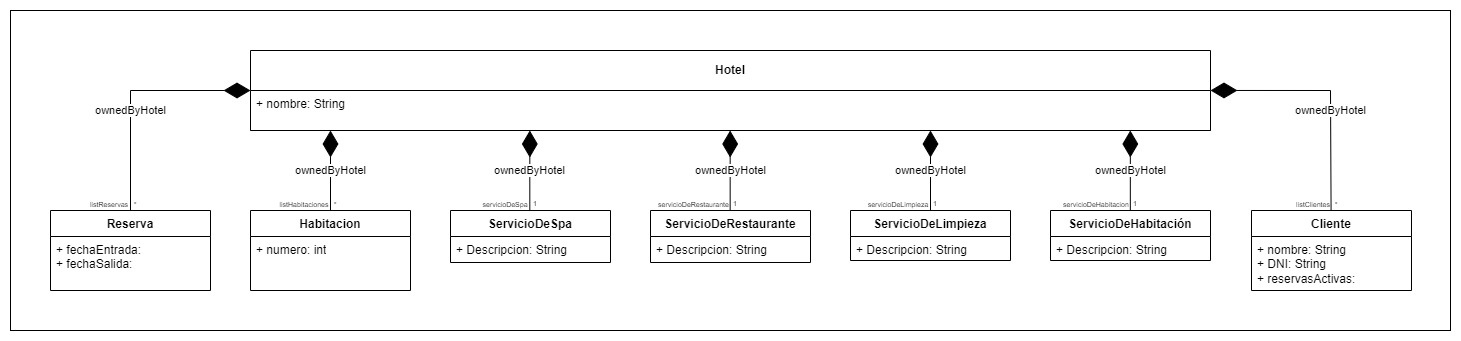

The diagram above was exported from draw.io. Its source (the exported page's mxGraphModel, read from the mxfile embedded in the PNG):
<mxGraphModel dx="2240" dy="920" grid="1" gridSize="10" guides="1" tooltips="1" connect="1" arrows="1" fold="1" page="1" pageScale="1" pageWidth="827" pageHeight="1169" math="0" shadow="0">
  <root>
    <mxCell id="0" />
    <mxCell id="1" parent="0" />
    <mxCell id="GmrieiwU3lJ7P3UyYtlu-39" value="" style="rounded=0;whiteSpace=wrap;html=1;" vertex="1" parent="1">
      <mxGeometry x="120" y="40" width="1440" height="320" as="geometry" />
    </mxCell>
    <mxCell id="GmrieiwU3lJ7P3UyYtlu-1" value="&lt;b&gt;Hotel&lt;/b&gt;" style="swimlane;fontStyle=0;childLayout=stackLayout;horizontal=1;startSize=40;fillColor=none;horizontalStack=0;resizeParent=1;resizeParentMax=0;resizeLast=0;collapsible=1;marginBottom=0;whiteSpace=wrap;html=1;" vertex="1" parent="1">
      <mxGeometry x="360" y="80" width="960" height="80" as="geometry">
        <mxRectangle x="240" y="1280" width="70" height="40" as="alternateBounds" />
      </mxGeometry>
    </mxCell>
    <mxCell id="GmrieiwU3lJ7P3UyYtlu-2" value="&lt;div&gt;+ nombre: String&lt;/div&gt;&lt;div&gt;&lt;br&gt;&lt;/div&gt;&lt;div&gt;&lt;br&gt;&lt;/div&gt;&lt;div&gt;&lt;br&gt;&lt;/div&gt;" style="text;strokeColor=none;fillColor=none;align=left;verticalAlign=top;spacingLeft=4;spacingRight=4;overflow=hidden;rotatable=0;points=[[0,0.5],[1,0.5]];portConstraint=eastwest;whiteSpace=wrap;html=1;" vertex="1" parent="GmrieiwU3lJ7P3UyYtlu-1">
      <mxGeometry y="40" width="960" height="40" as="geometry" />
    </mxCell>
    <mxCell id="GmrieiwU3lJ7P3UyYtlu-3" value="" style="endArrow=none;html=1;rounded=0;entryX=1;entryY=1;entryDx=0;entryDy=0;entryPerimeter=0;" edge="1" parent="GmrieiwU3lJ7P3UyYtlu-1" target="GmrieiwU3lJ7P3UyYtlu-2">
      <mxGeometry width="50" height="50" relative="1" as="geometry">
        <mxPoint y="80" as="sourcePoint" />
        <mxPoint x="180" y="140" as="targetPoint" />
      </mxGeometry>
    </mxCell>
    <mxCell id="GmrieiwU3lJ7P3UyYtlu-4" value="Reserva" style="swimlane;fontStyle=1;align=center;verticalAlign=top;childLayout=stackLayout;horizontal=1;startSize=26;horizontalStack=0;resizeParent=1;resizeParentMax=0;resizeLast=0;collapsible=1;marginBottom=0;whiteSpace=wrap;html=1;" vertex="1" parent="1">
      <mxGeometry x="160" y="240" width="160" height="80" as="geometry" />
    </mxCell>
    <mxCell id="GmrieiwU3lJ7P3UyYtlu-5" value="+ fechaEntrada:&amp;nbsp;&lt;div&gt;+ fechaSalida:&lt;/div&gt;" style="text;strokeColor=none;fillColor=none;align=left;verticalAlign=top;spacingLeft=4;spacingRight=4;overflow=hidden;rotatable=0;points=[[0,0.5],[1,0.5]];portConstraint=eastwest;whiteSpace=wrap;html=1;" vertex="1" parent="GmrieiwU3lJ7P3UyYtlu-4">
      <mxGeometry y="26" width="160" height="54" as="geometry" />
    </mxCell>
    <mxCell id="GmrieiwU3lJ7P3UyYtlu-6" value="Habitacion" style="swimlane;fontStyle=1;align=center;verticalAlign=top;childLayout=stackLayout;horizontal=1;startSize=26;horizontalStack=0;resizeParent=1;resizeParentMax=0;resizeLast=0;collapsible=1;marginBottom=0;whiteSpace=wrap;html=1;" vertex="1" parent="1">
      <mxGeometry x="360" y="240" width="160" height="80" as="geometry" />
    </mxCell>
    <mxCell id="GmrieiwU3lJ7P3UyYtlu-7" value="+ numero: int&lt;div&gt;&lt;br&gt;&lt;/div&gt;" style="text;strokeColor=none;fillColor=none;align=left;verticalAlign=top;spacingLeft=4;spacingRight=4;overflow=hidden;rotatable=0;points=[[0,0.5],[1,0.5]];portConstraint=eastwest;whiteSpace=wrap;html=1;" vertex="1" parent="GmrieiwU3lJ7P3UyYtlu-6">
      <mxGeometry y="26" width="160" height="54" as="geometry" />
    </mxCell>
    <mxCell id="GmrieiwU3lJ7P3UyYtlu-8" value="Cliente" style="swimlane;fontStyle=1;align=center;verticalAlign=top;childLayout=stackLayout;horizontal=1;startSize=26;horizontalStack=0;resizeParent=1;resizeParentMax=0;resizeLast=0;collapsible=1;marginBottom=0;whiteSpace=wrap;html=1;" vertex="1" parent="1">
      <mxGeometry x="1361" y="240" width="160" height="80" as="geometry" />
    </mxCell>
    <mxCell id="GmrieiwU3lJ7P3UyYtlu-9" value="+ nombre: String&lt;div&gt;+ DNI: String&lt;/div&gt;&lt;div&gt;+ reservasActivas:&lt;/div&gt;" style="text;strokeColor=none;fillColor=none;align=left;verticalAlign=top;spacingLeft=4;spacingRight=4;overflow=hidden;rotatable=0;points=[[0,0.5],[1,0.5]];portConstraint=eastwest;whiteSpace=wrap;html=1;" vertex="1" parent="GmrieiwU3lJ7P3UyYtlu-8">
      <mxGeometry y="26" width="160" height="54" as="geometry" />
    </mxCell>
    <mxCell id="GmrieiwU3lJ7P3UyYtlu-10" value="ownedByHotel" style="endArrow=diamondThin;endFill=1;endSize=24;html=1;rounded=0;exitX=0.5;exitY=0;exitDx=0;exitDy=0;fontColor=default;" edge="1" parent="1" source="GmrieiwU3lJ7P3UyYtlu-4">
      <mxGeometry x="-0.1667" width="160" relative="1" as="geometry">
        <mxPoint x="240" y="190" as="sourcePoint" />
        <mxPoint x="360" y="120" as="targetPoint" />
        <Array as="points">
          <mxPoint x="240" y="120" />
        </Array>
        <mxPoint as="offset" />
      </mxGeometry>
    </mxCell>
    <mxCell id="GmrieiwU3lJ7P3UyYtlu-11" value="ownedByHotel" style="endArrow=diamondThin;endFill=1;endSize=24;html=1;rounded=0;exitX=0.5;exitY=0;exitDx=0;exitDy=0;" edge="1" parent="1" source="GmrieiwU3lJ7P3UyYtlu-6">
      <mxGeometry width="160" relative="1" as="geometry">
        <mxPoint x="437" y="210" as="sourcePoint" />
        <mxPoint x="440" y="160" as="targetPoint" />
      </mxGeometry>
    </mxCell>
    <mxCell id="GmrieiwU3lJ7P3UyYtlu-12" value="ownedByHotel" style="endArrow=diamondThin;endFill=1;endSize=24;html=1;rounded=0;exitX=0.5;exitY=0;exitDx=0;exitDy=0;entryX=1;entryY=-0.001;entryDx=0;entryDy=0;entryPerimeter=0;" edge="1" parent="1" target="GmrieiwU3lJ7P3UyYtlu-2">
      <mxGeometry x="-0.1667" width="160" relative="1" as="geometry">
        <mxPoint x="1440.58" y="240" as="sourcePoint" />
        <mxPoint x="1440.58" y="160" as="targetPoint" />
        <Array as="points">
          <mxPoint x="1440" y="120" />
        </Array>
        <mxPoint as="offset" />
      </mxGeometry>
    </mxCell>
    <mxCell id="GmrieiwU3lJ7P3UyYtlu-13" value="&lt;font style=&quot;font-size: 7px;&quot;&gt;listReservas&lt;/font&gt;" style="text;html=1;align=center;verticalAlign=middle;whiteSpace=wrap;rounded=0;" vertex="1" parent="1">
      <mxGeometry x="199" y="228" width="40" height="10" as="geometry" />
    </mxCell>
    <mxCell id="GmrieiwU3lJ7P3UyYtlu-14" value="&lt;font style=&quot;font-size: 7px;&quot;&gt;*&lt;/font&gt;" style="text;html=1;align=center;verticalAlign=middle;whiteSpace=wrap;rounded=0;" vertex="1" parent="1">
      <mxGeometry x="240" y="227" width="10" height="12" as="geometry" />
    </mxCell>
    <mxCell id="GmrieiwU3lJ7P3UyYtlu-15" value="&lt;font style=&quot;font-size: 7px;&quot;&gt;*&lt;/font&gt;" style="text;html=1;align=center;verticalAlign=middle;whiteSpace=wrap;rounded=0;" vertex="1" parent="1">
      <mxGeometry x="440" y="227" width="10" height="12" as="geometry" />
    </mxCell>
    <mxCell id="GmrieiwU3lJ7P3UyYtlu-16" value="&lt;font style=&quot;font-size: 7px;&quot;&gt;listHabitaciones&lt;/font&gt;" style="text;html=1;align=center;verticalAlign=middle;whiteSpace=wrap;rounded=0;" vertex="1" parent="1">
      <mxGeometry x="389" y="228" width="50" height="10" as="geometry" />
    </mxCell>
    <mxCell id="GmrieiwU3lJ7P3UyYtlu-17" value="&lt;font style=&quot;font-size: 7px;&quot;&gt;*&lt;/font&gt;" style="text;html=1;align=center;verticalAlign=middle;whiteSpace=wrap;rounded=0;" vertex="1" parent="1">
      <mxGeometry x="1441" y="227" width="10" height="12" as="geometry" />
    </mxCell>
    <mxCell id="GmrieiwU3lJ7P3UyYtlu-18" value="&lt;font style=&quot;font-size: 7px;&quot;&gt;listClientes&lt;/font&gt;" style="text;html=1;align=center;verticalAlign=middle;whiteSpace=wrap;rounded=0;" vertex="1" parent="1">
      <mxGeometry x="1407" y="228" width="32" height="10" as="geometry" />
    </mxCell>
    <mxCell id="GmrieiwU3lJ7P3UyYtlu-19" value="ServicioDeSpa" style="swimlane;fontStyle=1;align=center;verticalAlign=top;childLayout=stackLayout;horizontal=1;startSize=26;horizontalStack=0;resizeParent=1;resizeParentMax=0;resizeLast=0;collapsible=1;marginBottom=0;whiteSpace=wrap;html=1;" vertex="1" parent="1">
      <mxGeometry x="560" y="240" width="160" height="52" as="geometry" />
    </mxCell>
    <mxCell id="GmrieiwU3lJ7P3UyYtlu-20" value="+ Descripcion: String" style="text;strokeColor=none;fillColor=none;align=left;verticalAlign=top;spacingLeft=4;spacingRight=4;overflow=hidden;rotatable=0;points=[[0,0.5],[1,0.5]];portConstraint=eastwest;whiteSpace=wrap;html=1;" vertex="1" parent="GmrieiwU3lJ7P3UyYtlu-19">
      <mxGeometry y="26" width="160" height="26" as="geometry" />
    </mxCell>
    <mxCell id="GmrieiwU3lJ7P3UyYtlu-21" value="ServicioDeRestaurante" style="swimlane;fontStyle=1;align=center;verticalAlign=top;childLayout=stackLayout;horizontal=1;startSize=26;horizontalStack=0;resizeParent=1;resizeParentMax=0;resizeLast=0;collapsible=1;marginBottom=0;whiteSpace=wrap;html=1;" vertex="1" parent="1">
      <mxGeometry x="760" y="240" width="160" height="52" as="geometry" />
    </mxCell>
    <mxCell id="GmrieiwU3lJ7P3UyYtlu-22" value="+ Descripcion: String" style="text;strokeColor=none;fillColor=none;align=left;verticalAlign=top;spacingLeft=4;spacingRight=4;overflow=hidden;rotatable=0;points=[[0,0.5],[1,0.5]];portConstraint=eastwest;whiteSpace=wrap;html=1;" vertex="1" parent="GmrieiwU3lJ7P3UyYtlu-21">
      <mxGeometry y="26" width="160" height="26" as="geometry" />
    </mxCell>
    <mxCell id="GmrieiwU3lJ7P3UyYtlu-23" value="ServicioDeLimpieza" style="swimlane;fontStyle=1;align=center;verticalAlign=top;childLayout=stackLayout;horizontal=1;startSize=26;horizontalStack=0;resizeParent=1;resizeParentMax=0;resizeLast=0;collapsible=1;marginBottom=0;whiteSpace=wrap;html=1;" vertex="1" parent="1">
      <mxGeometry x="960" y="240" width="160" height="50" as="geometry" />
    </mxCell>
    <mxCell id="GmrieiwU3lJ7P3UyYtlu-24" value="+ Descripcion: String" style="text;strokeColor=none;fillColor=none;align=left;verticalAlign=top;spacingLeft=4;spacingRight=4;overflow=hidden;rotatable=0;points=[[0,0.5],[1,0.5]];portConstraint=eastwest;whiteSpace=wrap;html=1;" vertex="1" parent="GmrieiwU3lJ7P3UyYtlu-23">
      <mxGeometry y="26" width="160" height="24" as="geometry" />
    </mxCell>
    <mxCell id="GmrieiwU3lJ7P3UyYtlu-25" value="ServicioDeHabitación" style="swimlane;fontStyle=1;align=center;verticalAlign=top;childLayout=stackLayout;horizontal=1;startSize=26;horizontalStack=0;resizeParent=1;resizeParentMax=0;resizeLast=0;collapsible=1;marginBottom=0;whiteSpace=wrap;html=1;" vertex="1" parent="1">
      <mxGeometry x="1160" y="240" width="160" height="50" as="geometry" />
    </mxCell>
    <mxCell id="GmrieiwU3lJ7P3UyYtlu-26" value="+ Descripcion: String" style="text;strokeColor=none;fillColor=none;align=left;verticalAlign=top;spacingLeft=4;spacingRight=4;overflow=hidden;rotatable=0;points=[[0,0.5],[1,0.5]];portConstraint=eastwest;whiteSpace=wrap;html=1;" vertex="1" parent="GmrieiwU3lJ7P3UyYtlu-25">
      <mxGeometry y="26" width="160" height="24" as="geometry" />
    </mxCell>
    <mxCell id="GmrieiwU3lJ7P3UyYtlu-27" value="ownedByHotel" style="endArrow=diamondThin;endFill=1;endSize=24;html=1;rounded=0;exitX=0.5;exitY=0;exitDx=0;exitDy=0;" edge="1" parent="1">
      <mxGeometry width="160" relative="1" as="geometry">
        <mxPoint x="639.31" y="240" as="sourcePoint" />
        <mxPoint x="639.31" y="160" as="targetPoint" />
      </mxGeometry>
    </mxCell>
    <mxCell id="GmrieiwU3lJ7P3UyYtlu-28" value="ownedByHotel" style="endArrow=diamondThin;endFill=1;endSize=24;html=1;rounded=0;exitX=0.5;exitY=0;exitDx=0;exitDy=0;" edge="1" parent="1">
      <mxGeometry width="160" relative="1" as="geometry">
        <mxPoint x="839.66" y="240" as="sourcePoint" />
        <mxPoint x="839.66" y="160" as="targetPoint" />
      </mxGeometry>
    </mxCell>
    <mxCell id="GmrieiwU3lJ7P3UyYtlu-29" value="ownedByHotel" style="endArrow=diamondThin;endFill=1;endSize=24;html=1;rounded=0;exitX=0.5;exitY=0;exitDx=0;exitDy=0;" edge="1" parent="1">
      <mxGeometry width="160" relative="1" as="geometry">
        <mxPoint x="1040" y="240" as="sourcePoint" />
        <mxPoint x="1040" y="160" as="targetPoint" />
      </mxGeometry>
    </mxCell>
    <mxCell id="GmrieiwU3lJ7P3UyYtlu-30" value="ownedByHotel" style="endArrow=diamondThin;endFill=1;endSize=24;html=1;rounded=0;exitX=0.5;exitY=0;exitDx=0;exitDy=0;" edge="1" parent="1">
      <mxGeometry width="160" relative="1" as="geometry">
        <mxPoint x="1239.83" y="240" as="sourcePoint" />
        <mxPoint x="1239.83" y="160" as="targetPoint" />
      </mxGeometry>
    </mxCell>
    <mxCell id="GmrieiwU3lJ7P3UyYtlu-31" value="&lt;font style=&quot;font-size: 7px;&quot;&gt;servicioDeSpa&lt;/font&gt;" style="text;html=1;align=center;verticalAlign=middle;whiteSpace=wrap;rounded=0;" vertex="1" parent="1">
      <mxGeometry x="590" y="228" width="50" height="10" as="geometry" />
    </mxCell>
    <mxCell id="GmrieiwU3lJ7P3UyYtlu-32" value="&lt;font style=&quot;font-size: 7px;&quot;&gt;1&lt;/font&gt;" style="text;html=1;align=center;verticalAlign=middle;whiteSpace=wrap;rounded=0;" vertex="1" parent="1">
      <mxGeometry x="640" y="226" width="10" height="12" as="geometry" />
    </mxCell>
    <mxCell id="GmrieiwU3lJ7P3UyYtlu-33" value="&lt;font style=&quot;font-size: 7px;&quot;&gt;servicioDeRestaurante&lt;/font&gt;" style="text;html=1;align=center;verticalAlign=middle;whiteSpace=wrap;rounded=0;" vertex="1" parent="1">
      <mxGeometry x="769" y="228" width="69" height="10" as="geometry" />
    </mxCell>
    <mxCell id="GmrieiwU3lJ7P3UyYtlu-34" value="&lt;font style=&quot;font-size: 7px;&quot;&gt;servicioDeLimpieza&lt;/font&gt;" style="text;html=1;align=center;verticalAlign=middle;whiteSpace=wrap;rounded=0;" vertex="1" parent="1">
      <mxGeometry x="978" y="228" width="60" height="10" as="geometry" />
    </mxCell>
    <mxCell id="GmrieiwU3lJ7P3UyYtlu-35" value="&lt;font style=&quot;font-size: 7px;&quot;&gt;1&lt;/font&gt;" style="text;html=1;align=center;verticalAlign=middle;whiteSpace=wrap;rounded=0;" vertex="1" parent="1">
      <mxGeometry x="840" y="226" width="10" height="12" as="geometry" />
    </mxCell>
    <mxCell id="GmrieiwU3lJ7P3UyYtlu-36" value="&lt;font style=&quot;font-size: 7px;&quot;&gt;1&lt;/font&gt;" style="text;html=1;align=center;verticalAlign=middle;whiteSpace=wrap;rounded=0;" vertex="1" parent="1">
      <mxGeometry x="1040" y="226" width="10" height="12" as="geometry" />
    </mxCell>
    <mxCell id="GmrieiwU3lJ7P3UyYtlu-37" value="&lt;font style=&quot;font-size: 7px;&quot;&gt;1&lt;/font&gt;" style="text;html=1;align=center;verticalAlign=middle;whiteSpace=wrap;rounded=0;" vertex="1" parent="1">
      <mxGeometry x="1240" y="226" width="10" height="12" as="geometry" />
    </mxCell>
    <mxCell id="GmrieiwU3lJ7P3UyYtlu-38" value="&lt;font style=&quot;font-size: 7px;&quot;&gt;servicioDeHabitacion&lt;/font&gt;" style="text;html=1;align=center;verticalAlign=middle;whiteSpace=wrap;rounded=0;" vertex="1" parent="1">
      <mxGeometry x="1172" y="228" width="68" height="10" as="geometry" />
    </mxCell>
  </root>
</mxGraphModel>